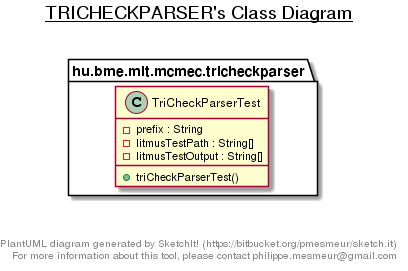

The diagram above was rendered by PlantUML. Its source (embedded in the PNG):
@startuml

title __TRICHECKPARSER's Class Diagram__\n

  package hu.bme.mit.mcmec.tricheckparser {
    class TriCheckParserTest {
        - prefix : String
        - litmusTestPath : String[]
        - litmusTestOutput : String[]
        + triCheckParserTest()
    }
  }
  



right footer


PlantUML diagram generated by SketchIt! (https://bitbucket.org/pmesmeur/sketch.it)
For more information about this tool, please contact philippe.mesmeur@gmail.com
endfooter

@enduml